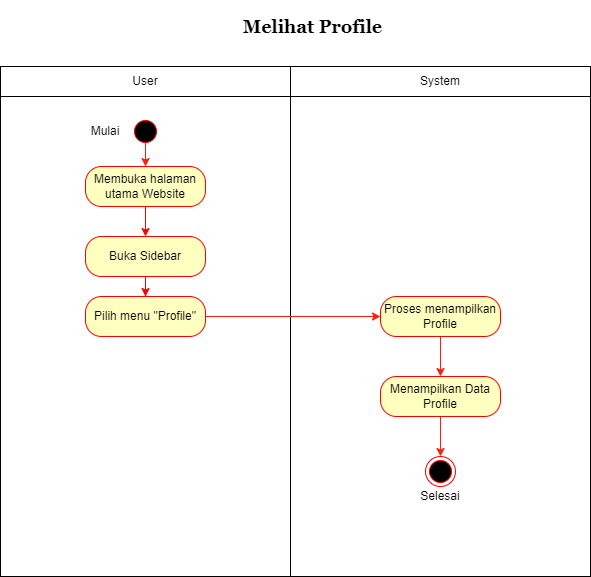

The diagram above was exported from draw.io. Its source (the exported page's mxGraphModel, read from the mxfile embedded in the PNG):
<mxGraphModel dx="702" dy="725" grid="1" gridSize="10" guides="1" tooltips="1" connect="1" arrows="1" fold="1" page="1" pageScale="1" pageWidth="850" pageHeight="1100" math="0" shadow="0">
  <root>
    <mxCell id="tWClnupujHhDviGSLCkl-0" />
    <mxCell id="tWClnupujHhDviGSLCkl-1" parent="tWClnupujHhDviGSLCkl-0" />
    <mxCell id="ELQQiNPvzBy5kiBHfe_Q-0" value="" style="rounded=0;whiteSpace=wrap;html=1;" vertex="1" parent="tWClnupujHhDviGSLCkl-1">
      <mxGeometry x="1420" y="790" width="290" height="510" as="geometry" />
    </mxCell>
    <mxCell id="ELQQiNPvzBy5kiBHfe_Q-1" value="" style="rounded=0;whiteSpace=wrap;html=1;" vertex="1" parent="tWClnupujHhDviGSLCkl-1">
      <mxGeometry x="1710" y="790" width="300" height="510" as="geometry" />
    </mxCell>
    <mxCell id="ELQQiNPvzBy5kiBHfe_Q-2" value="" style="edgeStyle=orthogonalEdgeStyle;rounded=0;orthogonalLoop=1;jettySize=auto;html=1;strokeColor=#FF1D0D;" edge="1" parent="tWClnupujHhDviGSLCkl-1">
      <mxGeometry relative="1" as="geometry">
        <mxPoint x="1565" y="860" as="sourcePoint" />
        <mxPoint x="1565" y="890" as="targetPoint" />
      </mxGeometry>
    </mxCell>
    <mxCell id="ELQQiNPvzBy5kiBHfe_Q-3" value="User" style="rounded=0;whiteSpace=wrap;html=1;" vertex="1" parent="tWClnupujHhDviGSLCkl-1">
      <mxGeometry x="1420" y="790" width="290" height="30" as="geometry" />
    </mxCell>
    <mxCell id="ELQQiNPvzBy5kiBHfe_Q-4" value="System" style="rounded=0;whiteSpace=wrap;html=1;" vertex="1" parent="tWClnupujHhDviGSLCkl-1">
      <mxGeometry x="1710" y="790" width="300" height="30" as="geometry" />
    </mxCell>
    <mxCell id="ELQQiNPvzBy5kiBHfe_Q-5" value="" style="ellipse;html=1;shape=startState;fillColor=#000000;strokeColor=#ff0000;" vertex="1" parent="tWClnupujHhDviGSLCkl-1">
      <mxGeometry x="1550" y="840" width="30" height="30" as="geometry" />
    </mxCell>
    <mxCell id="ELQQiNPvzBy5kiBHfe_Q-6" style="edgeStyle=orthogonalEdgeStyle;rounded=0;orthogonalLoop=1;jettySize=auto;html=1;strokeColor=#FF1D0D;" edge="1" parent="tWClnupujHhDviGSLCkl-1" source="ELQQiNPvzBy5kiBHfe_Q-7" target="ELQQiNPvzBy5kiBHfe_Q-10">
      <mxGeometry relative="1" as="geometry" />
    </mxCell>
    <mxCell id="ELQQiNPvzBy5kiBHfe_Q-7" value="Pilih menu &quot;Profile&quot;" style="rounded=1;whiteSpace=wrap;html=1;arcSize=40;fontColor=#000000;fillColor=#ffffc0;strokeColor=#ff0000;" vertex="1" parent="tWClnupujHhDviGSLCkl-1">
      <mxGeometry x="1505" y="1020" width="120" height="40" as="geometry" />
    </mxCell>
    <mxCell id="ELQQiNPvzBy5kiBHfe_Q-8" value="" style="ellipse;html=1;shape=endState;fillColor=#000000;strokeColor=#ff0000;" vertex="1" parent="tWClnupujHhDviGSLCkl-1">
      <mxGeometry x="1845" y="1180" width="30" height="30" as="geometry" />
    </mxCell>
    <mxCell id="ELQQiNPvzBy5kiBHfe_Q-9" value="" style="edgeStyle=orthogonalEdgeStyle;rounded=0;orthogonalLoop=1;jettySize=auto;html=1;strokeColor=#FF1D0D;" edge="1" parent="tWClnupujHhDviGSLCkl-1" source="ELQQiNPvzBy5kiBHfe_Q-10" target="ELQQiNPvzBy5kiBHfe_Q-12">
      <mxGeometry relative="1" as="geometry" />
    </mxCell>
    <mxCell id="ELQQiNPvzBy5kiBHfe_Q-10" value="Proses menampilkan Profile" style="rounded=1;whiteSpace=wrap;html=1;arcSize=40;fontColor=#000000;fillColor=#ffffc0;strokeColor=#ff0000;" vertex="1" parent="tWClnupujHhDviGSLCkl-1">
      <mxGeometry x="1800" y="1020" width="120" height="40" as="geometry" />
    </mxCell>
    <mxCell id="ELQQiNPvzBy5kiBHfe_Q-11" value="" style="edgeStyle=orthogonalEdgeStyle;rounded=0;orthogonalLoop=1;jettySize=auto;html=1;strokeColor=#FF1D0D;" edge="1" parent="tWClnupujHhDviGSLCkl-1" source="ELQQiNPvzBy5kiBHfe_Q-12" target="ELQQiNPvzBy5kiBHfe_Q-8">
      <mxGeometry relative="1" as="geometry" />
    </mxCell>
    <mxCell id="ELQQiNPvzBy5kiBHfe_Q-12" value="Menampilkan Data Profile" style="rounded=1;whiteSpace=wrap;html=1;arcSize=40;fontColor=#000000;fillColor=#ffffc0;strokeColor=#ff0000;" vertex="1" parent="tWClnupujHhDviGSLCkl-1">
      <mxGeometry x="1800" y="1100" width="120" height="40" as="geometry" />
    </mxCell>
    <mxCell id="ffhwN-VKPQ4VEjpv1gEB-2" value="" style="edgeStyle=orthogonalEdgeStyle;rounded=0;orthogonalLoop=1;jettySize=auto;html=1;strokeColor=#FF0000;" edge="1" parent="tWClnupujHhDviGSLCkl-1" source="ELQQiNPvzBy5kiBHfe_Q-14" target="ffhwN-VKPQ4VEjpv1gEB-1">
      <mxGeometry relative="1" as="geometry" />
    </mxCell>
    <mxCell id="ELQQiNPvzBy5kiBHfe_Q-14" value="Membuka halaman utama Website" style="rounded=1;whiteSpace=wrap;html=1;arcSize=40;fontColor=#000000;fillColor=#ffffc0;strokeColor=#ff0000;" vertex="1" parent="tWClnupujHhDviGSLCkl-1">
      <mxGeometry x="1505" y="890" width="120" height="40" as="geometry" />
    </mxCell>
    <mxCell id="ELQQiNPvzBy5kiBHfe_Q-15" value="Mulai" style="text;html=1;strokeColor=none;fillColor=none;align=center;verticalAlign=middle;whiteSpace=wrap;rounded=0;" vertex="1" parent="tWClnupujHhDviGSLCkl-1">
      <mxGeometry x="1505" y="845" width="40" height="20" as="geometry" />
    </mxCell>
    <mxCell id="ELQQiNPvzBy5kiBHfe_Q-16" value="Selesai" style="text;html=1;strokeColor=none;fillColor=none;align=center;verticalAlign=middle;whiteSpace=wrap;rounded=0;" vertex="1" parent="tWClnupujHhDviGSLCkl-1">
      <mxGeometry x="1840" y="1210" width="40" height="20" as="geometry" />
    </mxCell>
    <mxCell id="ELQQiNPvzBy5kiBHfe_Q-17" value="&lt;h4&gt;&lt;font style=&quot;font-size: 18px&quot; face=&quot;Georgia&quot;&gt;Melihat Profile&lt;/font&gt;&lt;/h4&gt;" style="text;html=1;strokeColor=none;fillColor=none;align=center;verticalAlign=middle;whiteSpace=wrap;rounded=0;" vertex="1" parent="tWClnupujHhDviGSLCkl-1">
      <mxGeometry x="1600" y="740" width="265" height="20" as="geometry" />
    </mxCell>
    <mxCell id="ffhwN-VKPQ4VEjpv1gEB-3" value="" style="edgeStyle=orthogonalEdgeStyle;rounded=0;orthogonalLoop=1;jettySize=auto;html=1;strokeColor=#FF0000;" edge="1" parent="tWClnupujHhDviGSLCkl-1" source="ffhwN-VKPQ4VEjpv1gEB-1" target="ELQQiNPvzBy5kiBHfe_Q-7">
      <mxGeometry relative="1" as="geometry" />
    </mxCell>
    <mxCell id="ffhwN-VKPQ4VEjpv1gEB-1" value="Buka Sidebar" style="rounded=1;whiteSpace=wrap;html=1;arcSize=40;fontColor=#000000;fillColor=#ffffc0;strokeColor=#ff0000;" vertex="1" parent="tWClnupujHhDviGSLCkl-1">
      <mxGeometry x="1505" y="960" width="120" height="40" as="geometry" />
    </mxCell>
  </root>
</mxGraphModel>